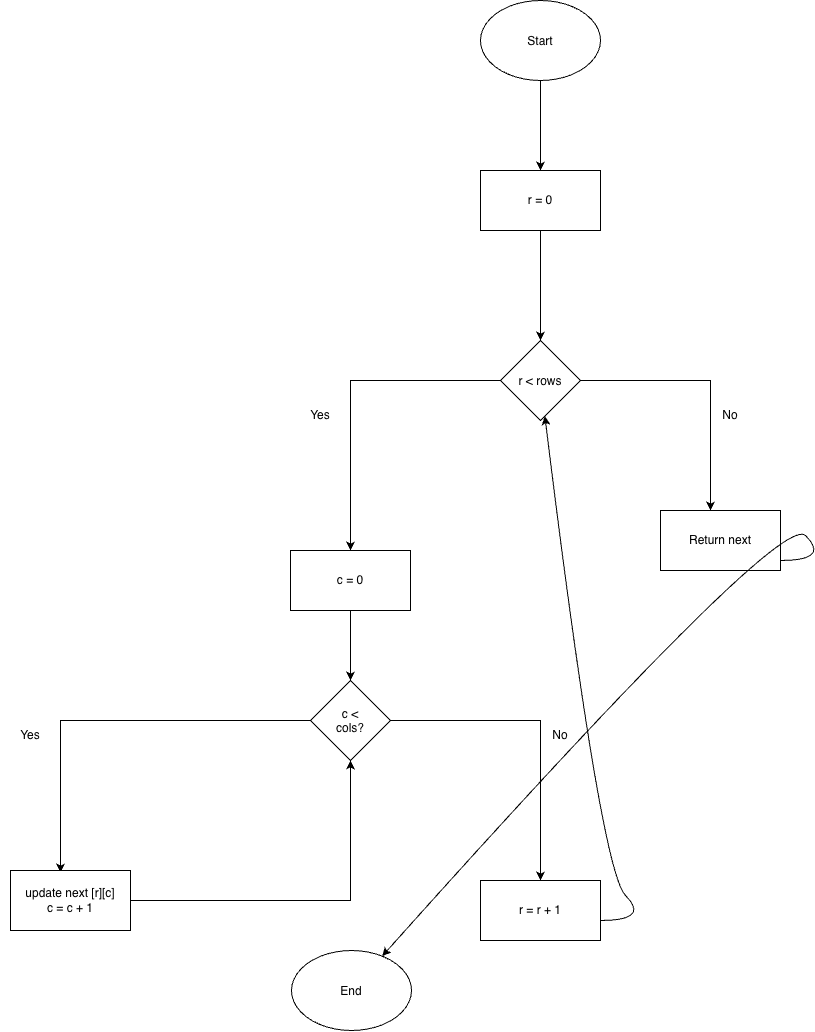

The diagram above was exported from draw.io. Its source (the exported page's mxGraphModel, read from the mxfile embedded in the PNG):
<mxGraphModel dx="2612" dy="1215" grid="1" gridSize="10" guides="1" tooltips="1" connect="1" arrows="1" fold="1" page="1" pageScale="1" pageWidth="850" pageHeight="1100" math="0" shadow="0">
  <root>
    <mxCell id="0" />
    <mxCell id="1" parent="0" />
    <mxCell id="r9RX99Ud2zcbUHRhrGV9-3" edge="1" parent="1" source="r9RX99Ud2zcbUHRhrGV9-1" style="edgeStyle=orthogonalEdgeStyle;rounded=0;orthogonalLoop=1;jettySize=auto;html=1;defaultLabelBackgroundColor=page;labelPadding=0 4;" target="r9RX99Ud2zcbUHRhrGV9-2" value="">
      <mxGeometry relative="1" as="geometry" />
    </mxCell>
    <mxCell id="r9RX99Ud2zcbUHRhrGV9-1" parent="1" style="ellipse;whiteSpace=wrap;html=1;shapeInside=1;" value="Start" vertex="1">
      <mxGeometry height="80" width="120" x="-330" y="40" as="geometry" />
    </mxCell>
    <mxCell id="r9RX99Ud2zcbUHRhrGV9-5" edge="1" parent="1" source="r9RX99Ud2zcbUHRhrGV9-2" style="edgeStyle=orthogonalEdgeStyle;rounded=0;orthogonalLoop=1;jettySize=auto;html=1;defaultLabelBackgroundColor=page;labelPadding=0 4;" target="r9RX99Ud2zcbUHRhrGV9-4" value="">
      <mxGeometry relative="1" as="geometry" />
    </mxCell>
    <mxCell id="r9RX99Ud2zcbUHRhrGV9-2" parent="1" style="whiteSpace=wrap;html=1;" value="r = 0" vertex="1">
      <mxGeometry height="60" width="120" x="-330" y="210" as="geometry" />
    </mxCell>
    <mxCell id="r9RX99Ud2zcbUHRhrGV9-10" edge="1" parent="1" source="r9RX99Ud2zcbUHRhrGV9-4" style="edgeStyle=orthogonalEdgeStyle;rounded=0;orthogonalLoop=1;jettySize=auto;html=1;defaultLabelBackgroundColor=page;labelPadding=0 4;">
      <mxGeometry relative="1" as="geometry">
        <mxPoint x="-460" y="590" as="targetPoint" />
      </mxGeometry>
    </mxCell>
    <mxCell id="r9RX99Ud2zcbUHRhrGV9-11" edge="1" parent="1" source="r9RX99Ud2zcbUHRhrGV9-4" style="edgeStyle=orthogonalEdgeStyle;rounded=0;orthogonalLoop=1;jettySize=auto;html=1;defaultLabelBackgroundColor=page;labelPadding=0 4;">
      <mxGeometry relative="1" as="geometry">
        <mxPoint x="-100" y="550" as="targetPoint" />
      </mxGeometry>
    </mxCell>
    <mxCell id="r9RX99Ud2zcbUHRhrGV9-4" parent="1" style="rhombus;whiteSpace=wrap;html=1;shapeInside=1;" value="r &amp;lt; rows" vertex="1">
      <mxGeometry height="80" width="80" x="-310" y="380" as="geometry" />
    </mxCell>
    <mxCell id="r9RX99Ud2zcbUHRhrGV9-12" parent="1" style="text;html=1;whiteSpace=wrap;strokeColor=none;fillColor=none;align=center;verticalAlign=middle;rounded=0;" value="Yes" vertex="1">
      <mxGeometry height="30" width="60" x="-520" y="440" as="geometry" />
    </mxCell>
    <mxCell id="r9RX99Ud2zcbUHRhrGV9-13" parent="1" style="text;html=1;whiteSpace=wrap;strokeColor=none;fillColor=none;align=center;verticalAlign=middle;rounded=0;" value="No" vertex="1">
      <mxGeometry height="30" width="60" x="-110" y="440" as="geometry" />
    </mxCell>
    <mxCell id="r9RX99Ud2zcbUHRhrGV9-17" edge="1" parent="1" source="r9RX99Ud2zcbUHRhrGV9-14" style="edgeStyle=orthogonalEdgeStyle;rounded=0;orthogonalLoop=1;jettySize=auto;html=1;defaultLabelBackgroundColor=page;labelPadding=0 4;" target="r9RX99Ud2zcbUHRhrGV9-16" value="">
      <mxGeometry relative="1" as="geometry" />
    </mxCell>
    <mxCell id="r9RX99Ud2zcbUHRhrGV9-14" parent="1" style="rounded=0;whiteSpace=wrap;html=1;" value="c = 0" vertex="1">
      <mxGeometry height="60" width="120" x="-520" y="590" as="geometry" />
    </mxCell>
    <mxCell id="r9RX99Ud2zcbUHRhrGV9-15" parent="1" style="rounded=0;whiteSpace=wrap;html=1;" value="Return next" vertex="1">
      <mxGeometry height="60" width="120" x="-150" y="550" as="geometry" />
    </mxCell>
    <mxCell id="r9RX99Ud2zcbUHRhrGV9-18" edge="1" parent="1" source="r9RX99Ud2zcbUHRhrGV9-16" style="edgeStyle=orthogonalEdgeStyle;rounded=0;orthogonalLoop=1;jettySize=auto;html=1;defaultLabelBackgroundColor=page;labelPadding=0 4;">
      <mxGeometry relative="1" as="geometry">
        <mxPoint x="-750" y="912" as="targetPoint" />
      </mxGeometry>
    </mxCell>
    <mxCell id="r9RX99Ud2zcbUHRhrGV9-20" edge="1" parent="1" source="r9RX99Ud2zcbUHRhrGV9-16" style="edgeStyle=orthogonalEdgeStyle;rounded=0;orthogonalLoop=1;jettySize=auto;html=1;defaultLabelBackgroundColor=page;labelPadding=0 4;">
      <mxGeometry relative="1" as="geometry">
        <mxPoint x="-270" y="920" as="targetPoint" />
      </mxGeometry>
    </mxCell>
    <mxCell id="r9RX99Ud2zcbUHRhrGV9-16" parent="1" style="rhombus;whiteSpace=wrap;html=1;shapeInside=1;rounded=0;" value="c &amp;lt; cols?" vertex="1">
      <mxGeometry height="80" width="80" x="-500" y="720" as="geometry" />
    </mxCell>
    <mxCell id="r9RX99Ud2zcbUHRhrGV9-19" parent="1" style="text;html=1;whiteSpace=wrap;strokeColor=none;fillColor=none;align=center;verticalAlign=middle;rounded=0;" value="Yes" vertex="1">
      <mxGeometry height="30" width="60" x="-810" y="760" as="geometry" />
    </mxCell>
    <mxCell id="r9RX99Ud2zcbUHRhrGV9-21" parent="1" style="text;html=1;whiteSpace=wrap;strokeColor=none;fillColor=none;align=center;verticalAlign=middle;rounded=0;" value="No" vertex="1">
      <mxGeometry height="30" width="60" x="-280" y="760" as="geometry" />
    </mxCell>
    <mxCell id="r9RX99Ud2zcbUHRhrGV9-25" edge="1" parent="1" source="r9RX99Ud2zcbUHRhrGV9-22" style="edgeStyle=orthogonalEdgeStyle;rounded=0;orthogonalLoop=1;jettySize=auto;html=1;entryX=0.5;entryY=1;entryDx=0;entryDy=0;defaultLabelBackgroundColor=page;labelPadding=0 4;" target="r9RX99Ud2zcbUHRhrGV9-16">
      <mxGeometry relative="1" as="geometry" />
    </mxCell>
    <mxCell id="r9RX99Ud2zcbUHRhrGV9-22" parent="1" style="rounded=0;whiteSpace=wrap;html=1;" value="update next [r][c]&lt;br&gt;c = c + 1" vertex="1">
      <mxGeometry height="60" width="120" x="-800" y="910" as="geometry" />
    </mxCell>
    <mxCell id="r9RX99Ud2zcbUHRhrGV9-23" parent="1" style="rounded=0;whiteSpace=wrap;html=1;" value="r = r + 1" vertex="1">
      <mxGeometry height="60" width="120" x="-330" y="920" as="geometry" />
    </mxCell>
    <mxCell id="r9RX99Ud2zcbUHRhrGV9-24" parent="1" style="ellipse;whiteSpace=wrap;html=1;shapeInside=1;" value="End" vertex="1">
      <mxGeometry height="80" width="120" x="-519" y="990" as="geometry" />
    </mxCell>
    <mxCell id="r9RX99Ud2zcbUHRhrGV9-27" edge="1" parent="1" style="curved=1;curveGeometry=1;endArrow=classic;html=1;rounded=0;defaultLabelBackgroundColor=page;labelPadding=0 4;" target="r9RX99Ud2zcbUHRhrGV9-4" value="">
      <mxGeometry height="50" relative="1" width="50" x="-0.8006" as="geometry">
        <Array as="points">
          <mxPoint x="-160" y="960" />
          <mxPoint x="-210" y="910" />
        </Array>
        <mxPoint x="-210" y="960" as="sourcePoint" />
        <mxPoint x="-160" y="910" as="targetPoint" />
      </mxGeometry>
    </mxCell>
    <mxCell id="r9RX99Ud2zcbUHRhrGV9-28" edge="1" parent="1" style="curved=1;curveGeometry=1;endArrow=classic;html=1;rounded=0;defaultLabelBackgroundColor=page;labelPadding=0 4;" target="r9RX99Ud2zcbUHRhrGV9-24" value="">
      <mxGeometry height="50" relative="1" width="50" x="-0.8353" as="geometry">
        <Array as="points">
          <mxPoint x="20" y="600" />
          <mxPoint x="-30" y="550" />
        </Array>
        <mxPoint x="-30" y="600" as="sourcePoint" />
        <mxPoint x="20" y="550" as="targetPoint" />
      </mxGeometry>
    </mxCell>
  </root>
</mxGraphModel>